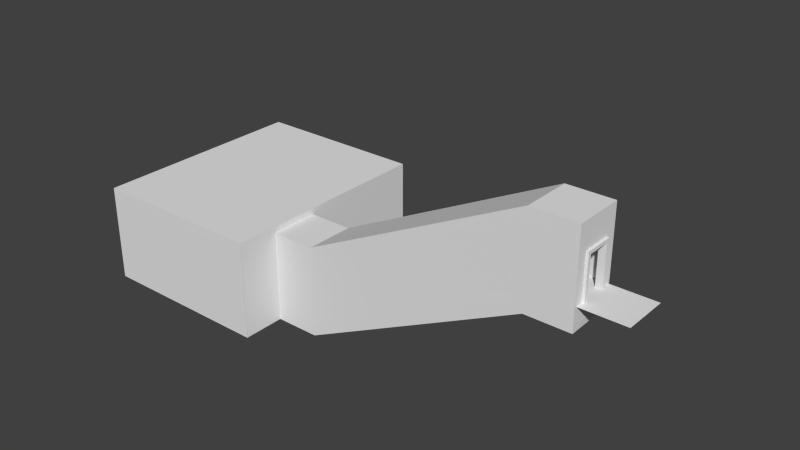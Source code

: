 # Source: WineCellar.blend  (saved by Blender 2.69.0; exported with 4.5.12 LTS)
import bpy
from mathutils import Matrix  # noqa: F401  (used for matrix-valued properties, if any)

bpy.ops.wm.read_factory_settings(use_empty=True)
scene = bpy.context.scene
scene.name = 'Scene'

# ---- collections
col_collection_1 = bpy.data.collections.new('Collection 1'); scene.collection.children.link(col_collection_1)

# ---- materials (node trees are filled in below, after node groups)
mat_default_diffuse = bpy.data.materials.new('Default-Diffuse')
mat_default_diffuse.alpha_threshold = 0.0
mat_default_diffuse.use_transparent_shadow = False
mat_default_diffuse.roughness = 0.5
mat_default_diffuse.line_color = (0.0, 0.0, 0.0, 1.0)

# ---- material node trees

# ---- world
world_world = bpy.data.worlds.new('World'); scene.world = world_world
world_world.color = (0.05088, 0.05088, 0.05088)
world_world.use_sun_shadow = False
world_world.sun_shadow_jitter_overblur = 0.0
world_world.cycles.sampling_method = 'MANUAL'
world_world.cycles.sample_map_resolution = 256

# ---- meshes
me_winecellar_008 = bpy.data.meshes.new('WineCellar.008')
me_winecellar_008.from_pydata([(-1.0, -2.384e-07, -0.6754), (-1.0, 1.8, 1.325), (-1.0, 1.8, -0.6754), (-1.0, 3.0, -0.6754), (-1.0, 0.0, -0.1754), (-0.9, 1.8, -0.1754), (-0.9, 1.8, 0.8346), (-1.0, 1.8, 0.8346), (-0.9, 2.384e-07, 0.8346), (-0.9, 0.0, -0.1754), (-1.0, 4.768e-07, 1.325), (-1.0, 1.8, -0.3161), (-1.0, -2.384e-07, -0.3161), (-0.9, -2.384e-07, -0.3161), (-0.9, 1.8, -0.3161), (-1.0, 1.941, 0.8346), (-1.0, 1.941, -0.1754), (-0.9, 1.941, -0.1754), (-0.9, 1.941, 0.8346), (-1.0, 2.384e-07, 0.9754), (-1.0, 1.8, 0.9754), (-0.9, 2.384e-07, 0.9754), (-1.0, 1.941, -0.3161), (-0.9, 1.941, -0.3161), (-0.9, 1.8, 0.9754), (-1.0, 1.941, 0.9754), (-0.9, 1.941, 0.9754), (-1.0, 3.0, 1.325), (-1.1, -2.384e-07, -0.6754), (-1.1, 1.8, -0.6754), (-1.1, 1.8, -0.1754), (-1.1, 0.0, -0.1754), (-1.1, 2.384e-07, 0.8346), (-1.1, 1.8, 0.8346), (-1.1, 1.8, 1.325), (-1.1, 4.768e-07, 1.325), (-1.1, 3.0, 1.325), (-1.1, 3.0, -0.6754), (-1.0, 1.8, -0.1754), (-1.0, 1.8, -0.1754), (-1.0, 0.0, -0.1754), (-1.0, 2.384e-07, 0.8346), (-1.0, 2.384e-07, 0.8346), (-1.0, 1.8, 0.8346), (-1.1, 0.0, -0.1754), (-1.2, 1.8, -0.1754), (-1.2, 1.8, 0.8346), (-1.1, 1.8, 0.8346), (-1.2, 2.384e-07, 0.8346), (-1.2, 0.0, -0.1754), (-1.1, 1.8, -0.3161), (-1.1, -2.384e-07, -0.3161), (-1.2, -2.384e-07, -0.3161), (-1.2, 1.8, -0.3161), (-1.1, 1.941, 0.8346), (-1.1, 1.941, -0.1754), (-1.2, 1.941, -0.1754), (-1.2, 1.941, 0.8346), (-1.1, 2.384e-07, 0.9754), (-1.1, 1.8, 0.9754), (-1.2, 2.384e-07, 0.9754), (-1.1, 1.941, -0.3161), (-1.2, 1.941, -0.3161), (-1.2, 1.8, 0.9754), (-1.1, 1.941, 0.9754), (-1.2, 1.941, 0.9754), (-1.1, 1.8, -0.1754), (-1.1, 2.384e-07, 0.8346)], [], [(11, 14, 13, 12), (5, 9, 13, 14), (38, 11, 14, 5), (15, 18, 17, 16), (6, 5, 17, 18), (18, 26, 24, 6), (17, 23, 22, 16), (15, 25, 26, 18), (38, 4, 9, 5), (7, 38, 5, 6), (6, 8, 41, 7), (5, 14, 23, 17), (19, 21, 24, 20), (6, 24, 20, 7), (8, 6, 24, 21), (14, 11, 22, 23), (20, 24, 26, 25), (28, 31, 30, 29), (32, 35, 34, 33), (36, 37, 29, 30, 33, 34), (3, 37, 36, 27), (2, 29, 37, 3), (27, 36, 34, 1), (1, 34, 35, 10), (0, 28, 29, 2), (0, 2, 39, 40), (42, 43, 1, 10), (27, 1, 43, 39, 2, 3), (43, 33, 30, 39), (42, 32, 33, 43), (39, 30, 31, 40), (50, 51, 52, 53), (45, 53, 52, 49), (66, 50, 53, 45), (54, 55, 56, 57), (46, 57, 56, 45), (57, 46, 63, 65), (56, 55, 61, 62), (54, 57, 65, 64), (66, 45, 49, 44), (47, 46, 45, 66), (46, 47, 67, 48), (45, 56, 62, 53), (58, 59, 63, 60), (46, 63, 59, 47), (48, 60, 63, 46), (53, 62, 61, 50), (59, 64, 65, 63)])
me_winecellar_008.materials.append(mat_default_diffuse)
me_winecellar_008.use_remesh_preserve_volume = False
me_winecellar_008.use_remesh_preserve_attributes = False
me_winecellar_008.use_mirror_vertex_groups = False
me_winecellar_008.update()
me_winecellar_007 = bpy.data.meshes.new('WineCellar.007')
me_winecellar_007.from_pydata([(-13.0, -2.0, 1.325), (-1.0, 3.0, 1.325), (-11.0, -1.0, 1.325), (-5.0, 2.0, 1.325), (-11.0, -5.0, 1.325), (-3.0, 3.0, 1.325), (-5.0, -2.0, 1.325), (-3.0, 4.768e-07, 1.325), (-7.0, -3.0, 1.325), (-7.0, 1.0, 1.325), (-9.0, 4.768e-07, 1.325), (-9.0, -4.0, 1.325), (-13.0, -6.0, 1.325), (-13.0, -4.0, 1.325), (-1.0, -1.0, 1.325), (-3.0, -1.0, 1.325), (-15.0, -2.0, 1.325), (-15.0, -6.0, 1.325), (-5.0, -2.0, 1.425), (-7.0, -3.0, 1.425), (-7.0, 1.0, 1.425), (-5.0, 2.0, 1.425), (-3.0, 4.768e-07, 1.425), (-3.0, -1.0, 1.425), (-9.0, -4.0, 1.425), (-9.0, 4.768e-07, 1.425), (-11.0, -5.0, 1.425), (-11.0, -1.0, 1.425), (-13.0, -6.0, 1.425), (-13.0, -4.0, 1.425), (-15.0, -6.0, 1.425), (-1.0, -1.0, 1.425), (-13.0, -2.0, 1.425), (-1.0, 3.0, 1.425), (-3.0, 3.0, 1.425), (-15.0, -2.0, 1.425)], [], [(6, 8, 9, 3), (3, 5, 7, 15, 6), (8, 11, 10, 9), (4, 2, 10, 11), (4, 12, 13, 0, 2), (14, 31, 23, 15), (7, 5, 1, 14, 15), (18, 21, 20, 19), (19, 20, 25, 24), (26, 24, 25, 27), (15, 23, 18, 6), (11, 24, 26, 4), (4, 26, 28, 12), (6, 18, 19, 8), (8, 19, 24, 11), (1, 5, 34, 33), (13, 12, 17, 16, 0), (26, 27, 32, 29, 28), (29, 32, 35, 30, 28), (12, 28, 30, 17), (16, 17, 30, 35), (3, 21, 34, 5), (3, 0, 32, 21), (0, 16, 35, 32), (22, 23, 31, 33, 34), (21, 18, 23, 22, 34), (14, 1, 33, 31)])
me_winecellar_007.materials.append(mat_default_diffuse)
me_winecellar_007.use_remesh_preserve_volume = False
me_winecellar_007.use_remesh_preserve_attributes = False
me_winecellar_007.use_mirror_vertex_groups = False
me_winecellar_007.update()
me_winecellar_006 = bpy.data.meshes.new('WineCellar.006')
me_winecellar_006.from_pydata([(-13.02, 0.1003, -0.7756), (-3.024, 5.1, -0.7756), (-15.0, 0.1003, -0.7756), (-1.0, 5.1, -0.7756), (-3.024, 5.1, 1.425), (-13.02, 0.1003, 1.425), (-15.0, 0.1003, 1.425), (-1.0, 5.1, 1.425), (-13.0, -2.384e-07, -0.7756), (-15.0, -2.384e-07, -0.7756), (-1.0, 5.0, -0.7756), (-15.0, 4.768e-07, 1.425), (-3.0, 5.0, -0.7756), (-1.0, 5.0, 1.425), (-13.0, 4.768e-07, 1.425), (-3.0, 5.0, 1.425)], [], [(4, 1, 0, 5), (12, 10, 13, 15), (14, 5, 6, 11), (2, 9, 11, 6), (2, 6, 5, 0), (12, 1, 3, 10), (9, 2, 0, 8), (8, 0, 1, 12), (15, 4, 5, 14), (7, 3, 1, 4), (7, 13, 10, 3), (13, 7, 4, 15), (8, 12, 15, 14), (9, 8, 14, 11)])
me_winecellar_006.materials.append(mat_default_diffuse)
me_winecellar_006.use_remesh_preserve_volume = False
me_winecellar_006.use_remesh_preserve_attributes = False
me_winecellar_006.use_mirror_vertex_groups = False
me_winecellar_006.update()
me_winecellar_005 = bpy.data.meshes.new('WineCellar.005')
me_winecellar_005.from_pydata([(1.0, -2.384e-07, -0.6754), (-1.0, -2.384e-07, -0.6754), (1.0, 4.768e-07, 1.325), (-1.0, 4.768e-07, 1.325)], [], [(3, 2, 0, 1)])
_uv = me_winecellar_005.uv_layers.new(name='UVMap')
_uv.uv.foreach_set('vector', [0.0, 0.0, 0.0, 0.0, 0.0, 0.0, 0.0, 0.0])
me_winecellar_005.materials.append(mat_default_diffuse)
me_winecellar_005.use_remesh_preserve_volume = False
me_winecellar_005.use_remesh_preserve_attributes = False
me_winecellar_005.use_mirror_vertex_groups = False
me_winecellar_005.update()
me_winecellar_003 = bpy.data.meshes.new('WineCellar.003')
me_winecellar_003.from_pydata([(-23.0, 1.1, -6.675), (-15.0, 1.1, -6.675), (-23.0, 1.1, 3.325), (-15.0, 1.1, 3.325), (-23.0, 1.386, -6.675), (-23.0, 1.386, 3.325), (-15.0, 1.386, 3.325), (-15.0, 1.386, -6.675)], [], [(0, 1, 3, 2), (4, 5, 6, 7), (1, 0, 4, 7), (3, 1, 7, 6), (2, 3, 6, 5), (0, 2, 5, 4)])
me_winecellar_003.materials.append(mat_default_diffuse)
me_winecellar_003.use_remesh_preserve_volume = False
me_winecellar_003.use_remesh_preserve_attributes = False
me_winecellar_003.use_mirror_vertex_groups = False
me_winecellar_003.update()
me_winecellar_002 = bpy.data.meshes.new('WineCellar.002')
me_winecellar_002.from_pydata([(-15.1, -17.0, -0.6754), (-15.1, -17.0, 1.325), (-15.0, -17.0, 1.325), (-15.0, -17.0, -0.6754), (-15.0, -15.2, 1.325), (-15.0, -15.2, -0.4754), (-15.0, -15.2, -0.6754), (-15.0, -17.0, 1.135), (-15.0, -15.2, 1.135), (-15.0, -17.0, -0.4754), (-22.9, -17.0, 3.223), (-15.1, -17.0, 3.223), (-15.1, -17.0, -6.574), (-22.9, -17.0, -6.574), (-15.1, -17.0, -0.6754), (-23.0, -17.0, -6.675), (-15.0, -17.0, -6.675), (-15.1, -17.0, 1.325), (-15.0, -17.0, 1.325), (-15.0, -17.0, -0.6754), (-15.1, -15.01, -0.6754), (-15.0, -15.0, 1.325), (-15.1, -15.01, -6.574), (-15.0, -15.01, -0.6754), (-15.1, -15.0, 1.325), (-15.0, -15.01, -6.675), (-15.1, -15.0, 3.223), (-15.2, -15.2, 1.325), (-15.2, -15.2, -0.4754), (-15.2, -15.2, -0.6754), (-15.2, -17.0, 1.135), (-15.2, -17.0, -0.6754), (-15.2, -15.2, 1.135), (-15.2, -17.0, -0.4754), (-15.2, -15.0, 1.325), (-15.2, -15.0, -0.6754), (-15.2, -17.0, 1.325), (-23.0, -15.01, -6.675), (-15.0, -15.0, 3.325), (-15.0, -17.0, 3.325), (-22.9, -12.9, -6.574), (-22.9, -15.01, -6.574), (-15.0, -12.9, 3.325), (-15.1, -12.9, 3.223), (-15.1, -12.9, -6.574), (-23.0, -12.9, -6.675), (-15.0, -12.9, -6.675)], [], [(0, 1, 2, 3), (7, 30, 32, 8), (13, 10, 11, 17, 14, 12), (41, 22, 44, 40), (16, 15, 37, 25), (17, 11, 26, 24), (12, 14, 20, 22), (13, 12, 22, 41), (24, 26, 43, 44, 22, 20), (31, 33, 28, 29), (30, 36, 27, 32), (34, 35, 29, 28, 32, 27), (5, 28, 33, 9), (23, 35, 34, 21), (39, 18, 21, 38), (6, 29, 35, 23), (21, 34, 27, 4), (19, 31, 29, 6), (19, 6, 5, 9), (4, 8, 5, 6, 23, 21), (43, 26, 38, 42), (26, 11, 39, 38), (45, 37, 41, 40), (37, 15, 13, 41), (5, 8, 32, 28), (4, 27, 36, 18), (46, 44, 43, 42), (25, 37, 45, 46), (45, 40, 44, 46), (38, 21, 23, 25, 46, 42), (19, 16, 25, 23), (7, 8, 4, 18)])
me_winecellar_002.materials.append(mat_default_diffuse)
me_winecellar_002.use_remesh_preserve_volume = False
me_winecellar_002.use_remesh_preserve_attributes = False
me_winecellar_002.use_mirror_vertex_groups = False
me_winecellar_002.update()
me_winecellar_001 = bpy.data.meshes.new('WineCellar.001')
me_winecellar_001.from_pydata([(-23.0, -1.0, 3.325), (-15.0, -1.0, 3.325), (-22.9, -1.0, 3.223), (-15.1, -1.0, 3.223), (-22.9, -1.0, -6.574), (-23.0, -1.0, -6.675), (-15.0, 3.1, 3.325), (-15.1, 3.1, 3.223), (-22.9, 3.1, -6.574), (-23.0, 3.1, -6.675), (-23.0, 3.1, 3.325), (-22.9, 3.1, 3.223)], [], [(5, 0, 10, 9), (2, 4, 8, 11), (3, 2, 11, 7), (4, 5, 9, 8), (7, 6, 1, 3), (10, 6, 7, 11), (9, 10, 11, 8), (0, 1, 6, 10), (0, 5, 4, 2), (1, 0, 2, 3)])
me_winecellar_001.materials.append(mat_default_diffuse)
me_winecellar_001.use_remesh_preserve_volume = False
me_winecellar_001.use_remesh_preserve_attributes = False
me_winecellar_001.use_mirror_vertex_groups = False
me_winecellar_001.update()
me_winecellar = bpy.data.meshes.new('WineCellar')
me_winecellar.from_pydata([(-1.0, -2.384e-07, -0.6754), (-3.0, 3.0, -0.6754), (-9.0, -2.384e-07, -0.6754), (-13.0, -2.0, -0.6754), (-7.0, 1.0, -0.6754), (-11.0, -5.0, 1.325), (-5.0, -2.0, 1.325), (-3.0, 4.768e-07, 1.325), (-7.0, -3.0, 1.325), (-9.0, -4.0, 1.325), (-13.0, -6.0, 1.325), (-1.0, 0.0, -0.1754), (-1.0, 2.384e-07, 0.8346), (-1.0, 4.768e-07, 1.325), (-14.75, -5.875, -0.6754), (-15.0, -5.875, 1.325), (-14.75, -5.875, 1.325), (-14.75, -5.75, 1.325), (-14.5, -5.75, 1.325), (-14.25, -5.625, 1.325), (-14.25, -5.5, 1.325), (-13.5, -5.25, 1.325), (-13.25, -5.125, 1.325), (-13.0, -5.0, 1.325), (-14.75, -5.75, -0.6754), (-15.0, -5.875, -0.6754), (-13.75, -5.375, -0.6754), (-13.0, -6.0, -0.6754), (-14.25, -5.625, -0.6754), (-14.5, -5.625, 1.325), (-14.5, -5.625, -0.6754), (-14.5, -5.75, -0.6754), (-14.0, -5.5, -0.6754), (-14.25, -5.5, -0.6754), (-14.0, -5.5, 1.325), (-14.0, -5.375, -0.6754), (-13.75, -5.375, 1.325), (-13.75, -5.25, 1.325), (-14.0, -5.375, 1.325), (-13.75, -5.25, -0.6754), (-13.25, -5.125, -0.6754), (-13.5, -5.125, -0.6754), (-13.25, -5.0, -0.6754), (-13.5, -5.125, 1.325), (-13.5, -5.25, -0.6754), (-13.25, -5.0, 1.325), (-8.75, -2.875, 1.325), (-9.0, -3.0, 1.325), (-9.0, -2.875, -0.6754), (-9.0, -2.875, 1.325), (-9.0, -3.0, -0.6754), (-8.5, -2.75, 1.325), (-8.0, -2.375, 1.325), (-7.5, -2.25, 1.325), (-7.5, -2.125, 1.325), (-7.25, -2.125, 1.325), (-7.25, -2.0, 1.325), (-8.75, -2.75, 1.325), (-8.75, -2.875, -0.6754), (-8.75, -2.75, -0.6754), (-8.0, -2.5, -0.6754), (-8.25, -2.5, -0.6754), (-7.75, -2.25, -0.6754), (-7.5, -2.125, -0.6754), (-7.25, -2.0, -0.6754), (-8.25, -2.625, 1.325), (-8.25, -2.625, -0.6754), (-8.5, -2.625, -0.6754), (-8.5, -2.625, 1.325), (-8.5, -2.75, -0.6754), (-8.25, -2.5, 1.325), (-7.75, -2.375, -0.6754), (-7.75, -2.375, 1.325), (-7.75, -2.25, 1.325), (-8.0, -2.5, 1.325), (-8.0, -2.375, -0.6754), (-7.25, -2.125, -0.6754), (-7.5, -2.25, -0.6754), (-5.0, -0.875, 1.325), (-4.75, -0.875, 1.325), (-4.5, -0.625, 1.325), (-4.0, -0.5, 1.325), (-4.0, -0.375, 1.325), (-3.5, -0.125, 1.325), (-3.0, -1.0, 1.325), (-4.75, -0.75, 1.325), (-4.75, -0.75, -0.6754), (-4.75, -0.875, -0.6754), (-5.0, -1.0, -0.6754), (-5.0, -0.875, -0.6754), (-4.25, -0.625, -0.6754), (-4.5, -0.625, -0.6754), (-3.5, -0.125, -0.6754), (-4.5, -0.75, 1.325), (-4.25, -0.625, 1.325), (-4.5, -0.75, -0.6754), (-4.25, -0.5, 1.325), (-4.25, -0.5, -0.6754), (-3.75, -0.375, -0.6754), (-4.0, -0.375, -0.6754), (-3.75, -0.375, 1.325), (-3.75, -0.25, -0.6754), (-4.0, -0.5, -0.6754), (-3.75, -0.25, 1.325), (-3.25, -0.125, -0.6754), (-3.25, -0.125, 1.325), (-3.25, -2.384e-07, -0.6754), (-3.25, 4.768e-07, 1.325), (-3.5, -0.25, 1.325), (-3.5, -0.25, -0.6754), (-3.0, -1.0, -0.6754), (-13.0, -4.875, 1.325), (-13.0, -5.0, -0.6754), (-12.5, -4.625, 1.325), (-12.25, -4.625, 1.325), (-11.5, -4.125, 1.325), (-11.0, -4.0, 1.325), (-12.75, -4.875, 1.325), (-12.75, -4.75, 1.325), (-12.75, -4.875, -0.6754), (-13.0, -4.875, -0.6754), (-12.25, -4.625, -0.6754), (-12.0, -4.5, -0.6754), (-12.25, -4.5, -0.6754), (-11.5, -4.25, -0.6754), (-11.25, -4.0, -0.6754), (-11.0, -5.0, -0.6754), (-12.5, -4.75, -0.6754), (-12.75, -4.75, -0.6754), (-12.5, -4.75, 1.325), (-12.5, -4.625, -0.6754), (-12.25, -4.5, 1.325), (-11.75, -4.375, -0.6754), (-12.0, -4.375, 1.325), (-12.0, -4.375, -0.6754), (-11.75, -4.375, 1.325), (-11.75, -4.25, -0.6754), (-11.75, -4.25, 1.325), (-12.0, -4.5, 1.325), (-11.25, -4.125, -0.6754), (-11.5, -4.125, -0.6754), (-11.25, -4.125, 1.325), (-11.25, -4.0, 1.325), (-11.5, -4.25, 1.325), (-11.0, -3.875, -0.6754), (-11.0, -4.0, -0.6754), (-11.0, -3.875, 1.325), (-10.75, -3.875, 1.325), (-10.75, -3.75, 1.325), (-10.25, -3.5, 1.325), (-10.0, -3.5, 1.325), (-10.0, -3.375, 1.325), (-9.75, -3.375, 1.325), (-9.5, -3.25, 1.325), (-9.5, -3.125, 1.325), (-10.75, -3.875, -0.6754), (-10.75, -3.75, -0.6754), (-10.25, -3.625, -0.6754), (-10.5, -3.625, -0.6754), (-10.25, -3.5, -0.6754), (-9.0, -4.0, -0.6754), (-10.5, -3.625, 1.325), (-10.25, -3.625, 1.325), (-10.5, -3.75, 1.325), (-10.5, -3.75, -0.6754), (-10.0, -3.5, -0.6754), (-9.75, -3.375, -0.6754), (-9.75, -3.25, 1.325), (-10.0, -3.375, -0.6754), (-9.5, -3.25, -0.6754), (-9.75, -3.25, -0.6754), (-9.25, -3.125, -0.6754), (-9.25, -3.125, 1.325), (-9.25, -3.0, -0.6754), (-9.25, -3.0, 1.325), (-9.5, -3.125, -0.6754), (-7.0, -1.875, 1.325), (-7.0, -2.0, 1.325), (-7.0, -1.875, -0.6754), (-6.75, -1.875, 1.325), (-6.75, -1.75, 1.325), (-6.5, -1.625, 1.325), (-6.25, -1.625, 1.325), (-6.0, -1.375, 1.325), (-5.75, -1.25, 1.325), (-6.75, -1.75, -0.6754), (-6.75, -1.875, -0.6754), (-7.0, -2.0, -0.6754), (-5.75, -1.25, -0.6754), (-5.5, -1.125, -0.6754), (-5.0, -2.0, -0.6754), (-6.5, -1.75, -0.6754), (-6.5, -1.625, -0.6754), (-6.25, -1.625, -0.6754), (-6.5, -1.75, 1.325), (-6.0, -1.5, -0.6754), (-6.25, -1.5, 1.325), (-6.25, -1.5, -0.6754), (-6.0, -1.5, 1.325), (-5.75, -1.375, -0.6754), (-6.0, -1.375, -0.6754), (-5.75, -1.375, 1.325), (-5.5, -1.25, 1.325), (-5.5, -1.125, 1.325), (-5.25, -1.125, 1.325), (-5.25, -1.0, 1.325), (-5.25, -1.125, -0.6754), (-5.5, -1.25, -0.6754), (-5.25, -1.0, -0.6754), (-5.0, -1.0, 1.325), (-3.0, -2.384e-07, -0.6754), (-11.0, -1.0, -0.6754), (-7.0, -3.0, -0.6754), (-5.0, 2.0, -0.6754), (-15.0, -2.0, -0.6754), (-15.0, -6.0, 1.325), (-15.0, -4.005, -0.6754), (-13.0, -6.0, -0.7756), (-13.0, -2.0, -0.7756), (-15.0, -2.0, -0.7756), (-15.0, -4.0, -0.7756), (-15.0, -6.0, -0.7756), (-1.0, -2.384e-07, -0.7756), (-3.0, -2.384e-07, -0.7756), (-3.0, -1.0, -0.7756), (-11.0, -1.0, -0.7756), (-11.0, -5.0, -0.7756), (-9.0, -4.0, -0.7756), (-9.0, -2.384e-07, -0.7756), (-7.0, -3.0, -0.7756), (-7.0, 1.0, -0.7756), (-5.0, -2.0, -0.7756), (-3.0, 3.0, -0.7756), (-5.0, 2.0, -0.7756), (-1.0, -2.384e-07, -0.3161), (-1.0, 2.384e-07, 0.9754), (-15.0, -6.0, -0.6754), (-1.0, 3.0, -0.6754), (-1.0, 3.0, -0.7756), (-1.039, -1.0, -0.6417), (-1.0, -1.0, 1.325), (-1.053, -1.0, -0.7756)], [(11, 234), (235, 12)], [(28, 30, 29), (47, 49, 48), (47, 48, 50), (105, 107, 106), (132, 134, 133), (135, 137, 136), (172, 174, 173), (195, 197, 196), (195, 196, 198), (16, 17, 24), (16, 24, 14), (31, 24, 17), (31, 17, 18), (28, 29, 19), (19, 20, 33), (19, 33, 28), (18, 29, 30), (18, 30, 31), (32, 33, 20), (32, 20, 34), (26, 35, 38), (26, 38, 36), (36, 37, 39), (36, 39, 26), (34, 38, 35), (34, 35, 32), (44, 39, 37), (44, 37, 21), (40, 41, 43), (40, 43, 22), (22, 45, 42), (22, 42, 40), (21, 43, 41), (21, 41, 44), (112, 42, 45), (112, 45, 23), (58, 48, 49), (58, 49, 46), (46, 57, 59), (46, 59, 58), (69, 59, 57), (69, 57, 51), (66, 67, 68), (66, 68, 65), (65, 70, 61), (65, 61, 66), (51, 68, 67), (51, 67, 69), (60, 61, 70), (60, 70, 74), (71, 75, 52), (71, 52, 72), (72, 73, 62), (72, 62, 71), (74, 52, 75), (74, 75, 60), (77, 62, 73), (77, 73, 53), (76, 63, 54), (76, 54, 55), (55, 56, 64), (55, 64, 76), (53, 54, 63), (53, 63, 77), (187, 64, 56), (187, 56, 177), (87, 89, 78), (87, 78, 79), (209, 78, 89), (209, 89, 88), (79, 85, 86), (79, 86, 87), (95, 86, 85), (95, 85, 93), (90, 91, 80), (90, 80, 94), (94, 96, 97), (94, 97, 90), (93, 80, 91), (93, 91, 95), (102, 97, 96), (102, 96, 81), (98, 99, 82), (98, 82, 100), (100, 103, 101), (100, 101, 98), (81, 82, 99), (81, 99, 102), (109, 101, 103), (109, 103, 108), (104, 92, 83), (104, 83, 105), (105, 106, 104), (108, 83, 92), (108, 92, 109), (12, 11, 0, 210, 7, 13), (210, 106, 107), (210, 107, 7), (119, 120, 111), (119, 111, 117), (23, 111, 120), (23, 120, 112), (117, 118, 128), (117, 128, 119), (127, 128, 118), (127, 118, 129), (121, 130, 113), (121, 113, 114), (114, 131, 123), (114, 123, 121), (129, 113, 130), (129, 130, 127), (122, 123, 131), (122, 131, 138), (132, 133, 135), (135, 136, 132), (138, 133, 134), (138, 134, 122), (124, 136, 137), (124, 137, 143), (139, 140, 115), (139, 115, 141), (141, 142, 125), (141, 125, 139), (143, 115, 140), (143, 140, 124), (145, 125, 142), (145, 142, 116), (155, 144, 146), (155, 146, 147), (116, 146, 144), (116, 144, 145), (147, 148, 156), (147, 156, 155), (164, 156, 148), (164, 148, 163), (157, 158, 161), (157, 161, 162), (162, 149, 159), (162, 159, 157), (163, 161, 158), (163, 158, 164), (165, 159, 149), (165, 149, 150), (166, 168, 151), (166, 151, 152), (152, 167, 170), (152, 170, 166), (150, 151, 168), (150, 168, 165), (169, 170, 167), (169, 167, 153), (171, 175, 154), (171, 154, 172), (172, 173, 171), (153, 154, 175), (153, 175, 169), (50, 173, 174), (50, 174, 47), (186, 178, 176), (186, 176, 179), (177, 176, 178), (177, 178, 187), (179, 180, 185), (179, 185, 186), (191, 185, 180), (191, 180, 194), (193, 192, 181), (193, 181, 182), (182, 196, 197), (182, 197, 193), (194, 181, 192), (194, 192, 191), (199, 200, 183), (199, 183, 201), (201, 184, 188), (201, 188, 199), (198, 183, 200), (198, 200, 195), (207, 188, 184), (207, 184, 202), (206, 189, 203), (206, 203, 204), (204, 205, 208), (204, 208, 206), (202, 203, 189), (202, 189, 207), (88, 208, 205), (88, 205, 209), (211, 126, 160, 2), (3, 27, 126, 211), (2, 160, 212, 4), (210, 1, 213, 190, 110), (190, 213, 4, 212), (27, 126, 5, 10), (126, 160, 9, 5), (160, 212, 8, 9), (212, 190, 6, 8), (190, 110, 84, 6), (15, 16, 14, 25), (225, 228, 227, 226), (218, 225, 226, 217), (228, 230, 229, 227), (27, 217, 226, 126), (212, 229, 231, 190), (160, 227, 229, 212), (211, 225, 218, 3), (190, 231, 224, 110), (236, 221, 217, 27), (4, 230, 228, 2), (126, 226, 227, 160), (2, 228, 225, 211), (213, 1, 232, 233), (0, 237, 1, 210, 110), (27, 3, 214, 216, 236), (215, 236, 27, 10), (231, 229, 230, 233), (237, 238, 232, 1), (216, 220, 221, 236), (213, 233, 230, 4), (3, 218, 219, 214), (3, 213, 233, 218), (7, 84, 13), (107, 105, 7), (83, 108, 105), (103, 100, 108), (82, 81, 100), (96, 94, 81), (80, 93, 94), (85, 79, 93), (79, 78, 209), (205, 204, 209), (203, 202, 204), (184, 201, 202), (183, 198, 201), (196, 182, 198), (181, 194, 182), (180, 179, 194), (177, 179, 176), (56, 55, 177), (54, 53, 55), (73, 72, 53), (52, 74, 72), (70, 65, 74), (68, 51, 65), (57, 46, 51), (49, 47, 46), (174, 172, 47), (154, 153, 172), (167, 152, 153), (151, 150, 152), (149, 162, 150), (161, 163, 162), (148, 147, 163), (146, 116, 147), (142, 141, 116), (115, 143, 141), (137, 135, 143), (133, 138, 135), (131, 114, 138), (113, 129, 114), (118, 117, 129), (23, 117, 111), (45, 22, 23), (43, 21, 22), (37, 36, 21), (38, 34, 36), (20, 19, 34), (29, 18, 19), (17, 16, 18), (209, 6, 79), (79, 6, 93), (94, 93, 84), (81, 94, 84), (100, 81, 84), (100, 84, 108), (108, 84, 105), (105, 84, 7), (93, 6, 84), (177, 8, 179), (179, 8, 194), (182, 194, 6), (198, 182, 6), (201, 198, 6), (201, 6, 202), (202, 6, 204), (204, 6, 209), (194, 8, 6), (47, 9, 46), (46, 9, 51), (65, 51, 8), (74, 65, 8), (72, 74, 8), (72, 8, 53), (53, 8, 55), (55, 8, 177), (51, 9, 8), (116, 5, 147), (147, 5, 163), (162, 163, 9), (150, 162, 9), (152, 150, 9), (152, 9, 153), (153, 9, 172), (172, 9, 47), (163, 5, 9), (23, 10, 117), (117, 10, 129), (114, 129, 5), (138, 114, 5), (135, 138, 5), (135, 5, 143), (143, 5, 141), (141, 5, 116), (129, 10, 5), (18, 16, 10), (19, 18, 10), (34, 19, 10), (217, 221, 220, 219, 218), (36, 10, 21), (21, 10, 22), (22, 10, 23), (36, 34, 10), (16, 215, 10), (0, 222, 238, 237), (25, 236, 215, 15), (223, 224, 231, 233, 232), (214, 219, 220, 216), (222, 224, 223, 232, 238), (16, 15, 215), (84, 110, 239, 240), (222, 0, 239, 241), (0, 13, 240, 239), (110, 224, 241, 239), (13, 84, 240), (224, 222, 241)])
me_winecellar.materials.append(mat_default_diffuse)
me_winecellar.use_remesh_preserve_volume = False
me_winecellar.use_remesh_preserve_attributes = False
me_winecellar.use_mirror_vertex_groups = False
me_winecellar.update()

# ---- objects
ob_winecellarstairsdoor = bpy.data.objects.new('WineCellarStairsDoor', me_winecellar_008)
ob_winecellarstairswallcover = bpy.data.objects.new('WineCellarStairsWallCover', me_winecellar_007)
ob_winecellarstairsroofcover = bpy.data.objects.new('WineCellarStairsRoofCover', me_winecellar_006)
ob_base = bpy.data.objects.new('Base', me_winecellar_005)
ob_winecellarmainroofcover = bpy.data.objects.new('WineCellarMainRoofCover', me_winecellar_003)
ob_winecellarmain = bpy.data.objects.new('WineCellarMain', me_winecellar_002)
ob_winecellarmainwallcover = bpy.data.objects.new('WineCellarMainWallCover', me_winecellar_001)
ob_winecellarstairs = bpy.data.objects.new('WineCellarStairs', me_winecellar)

# ---- transforms, parenting, visibility, modifiers, constraints
ob_winecellarstairsdoor.location = (0.0, 0.0, 0.0)
ob_winecellarstairsdoor.rotation_euler = (1.571, -0.0, 0.0)
ob_winecellarstairsdoor.lineart.crease_threshold = 0.0
ob_winecellarstairswallcover.location = (0.0, 0.0, 0.0)
ob_winecellarstairswallcover.rotation_euler = (1.571, -0.0, 0.0)
ob_winecellarstairswallcover.lineart.crease_threshold = 0.0
ob_winecellarstairsroofcover.location = (0.0, 0.0, -2.0)
ob_winecellarstairsroofcover.rotation_euler = (1.571, -0.0, 0.0)
ob_winecellarstairsroofcover.lineart.crease_threshold = 0.0
ob_base.location = (0.0, 0.0, 0.0)
ob_base.rotation_euler = (1.571, -0.0, 0.0)
ob_base.lineart.crease_threshold = 0.0
ob_winecellarmainroofcover.location = (0.0, 0.0, -3.0)
ob_winecellarmainroofcover.rotation_euler = (1.571, -0.0, 0.0)
ob_winecellarmainroofcover.lineart.crease_threshold = 0.0
ob_winecellarmain.location = (0.0, 0.0, 11.0)
ob_winecellarmain.rotation_euler = (1.571, -0.0, 0.0)
ob_winecellarmain.lineart.crease_threshold = 0.0
ob_winecellarmainwallcover.location = (0.0, 0.0, -5.0)
ob_winecellarmainwallcover.rotation_euler = (1.571, -0.0, 0.0)
ob_winecellarmainwallcover.lineart.crease_threshold = 0.0
ob_winecellarstairs.location = (0.0, 0.0, 0.0)
ob_winecellarstairs.rotation_euler = (1.571, -0.0, 0.0)
ob_winecellarstairs.lineart.crease_threshold = 0.0

# ---- collection membership
col_collection_1.objects.link(ob_winecellarstairsdoor)
col_collection_1.objects.link(ob_winecellarstairswallcover)
col_collection_1.objects.link(ob_winecellarstairsroofcover)
col_collection_1.objects.link(ob_base)
col_collection_1.objects.link(ob_winecellarmainroofcover)
col_collection_1.objects.link(ob_winecellarmain)
col_collection_1.objects.link(ob_winecellarmainwallcover)
col_collection_1.objects.link(ob_winecellarstairs)

# ---- scene / render settings (as saved in the file)
scene.frame_start = 1; scene.frame_end = 250; scene.frame_set(1)
scene.render.engine = 'BLENDER_EEVEE_NEXT'
scene.render.image_settings.compression = 90
scene.render.resolution_percentage = 50
scene.render.dither_intensity = 0.0
scene.cycles.use_denoising = False
scene.cycles.samples = 10
scene.cycles.sampling_pattern = 'TABULATED_SOBOL'
scene.cycles.light_sampling_threshold = 0.0
scene.cycles.use_adaptive_sampling = False
scene.cycles.use_light_tree = False
scene.cycles.blur_glossy = 0.0
scene.cycles.volume_bounces = 1
scene.cycles.pixel_filter_type = 'GAUSSIAN'
scene.cycles.sample_clamp_indirect = 0.0
scene.view_settings.view_transform = 'Standard'
bpy.context.view_layer.update()

# ---- added for rendering (the .blend has no active camera and no usable light): camera, sun
cam_auto = bpy.data.cameras.new('AutoCamera')
cam_auto.lens = 50.0
cam_auto.sensor_width = 36.0
cam_auto.clip_end = 1000.0
ob_auto_camera = bpy.data.objects.new('AutoCamera', cam_auto)
scene.collection.objects.link(ob_auto_camera)
ob_auto_camera.location = (14.4868, -28.9088, 18.9396)
ob_auto_camera.rotation_euler = (1.09748, -7.21219e-08, 0.694738)
scene.camera = ob_auto_camera
light_auto_sun = bpy.data.lights.new('AutoSun', 'SUN')
light_auto_sun.energy = 3.0
light_auto_sun.angle = 0.0523599
ob_auto_sun = bpy.data.objects.new('AutoSun', light_auto_sun)
scene.collection.objects.link(ob_auto_sun)
ob_auto_sun.rotation_euler = (0.872665, 0.174533, 0.523599)
bpy.context.view_layer.update()
